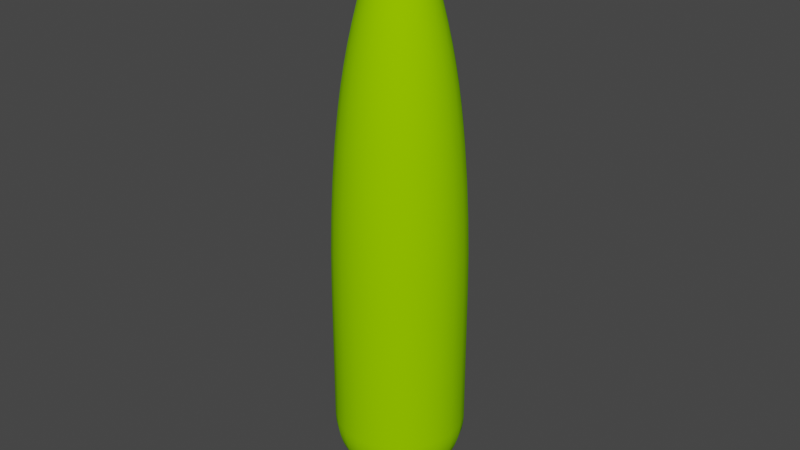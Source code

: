 # Source: LPK14m_kk.blend  (saved by Blender 4.0.36; exported with 4.5.12 LTS)
import bpy
from mathutils import Matrix  # noqa: F401  (used for matrix-valued properties, if any)

bpy.ops.wm.read_factory_settings(use_empty=True)
scene = bpy.context.scene
scene.name = 'Scene'

# ---- collections
col_collection = bpy.data.collections.new('Collection'); scene.collection.children.link(col_collection)

# ---- materials (node trees are filled in below, after node groups)
mat_canopy = bpy.data.materials.new('Canopy')
mat_canopy.use_transparent_shadow = False
mat_canopy.diffuse_color = (0.2941, 0.6863, 0.0, 1.0)
mat_canopy.roughness = 1.0
mat_trunk = bpy.data.materials.new('Trunk')
mat_trunk.use_transparent_shadow = False
mat_trunk.diffuse_color = (0.3922, 0.1961, 0.0, 1.0)
mat_trunk.roughness = 1.0

# ---- material node trees
mat_canopy.use_nodes = True; mat_canopy.node_tree.nodes.clear()
_N = mat_canopy.node_tree.nodes; _L = mat_canopy.node_tree.links
n0 = _N.new('ShaderNodeBsdfPrincipled'); n0.name = 'Principled BSDF'; n0.location = (0, 300)
n0.inputs[0].default_value = (0.2941, 0.6863, 0.0, 1.0)
n0.inputs[2].default_value = 1.0
n0.inputs[3].default_value = 1.45
n0.inputs[13].default_value = 0.0
n1 = _N.new('ShaderNodeOutputMaterial'); n1.name = 'Material Output'; n1.location = (280, 300)
_L.new(n0.outputs[0], n1.inputs[0])
n1.is_active_output = True
mat_trunk.use_nodes = True; mat_trunk.node_tree.nodes.clear()
_N = mat_trunk.node_tree.nodes; _L = mat_trunk.node_tree.links
n0 = _N.new('ShaderNodeBsdfPrincipled'); n0.name = 'Principled BSDF'; n0.location = (0, 300)
n0.inputs[0].default_value = (0.3922, 0.1961, 0.0, 1.0)
n0.inputs[2].default_value = 1.0
n0.inputs[3].default_value = 1.45
n0.inputs[13].default_value = 0.0
n1 = _N.new('ShaderNodeOutputMaterial'); n1.name = 'Material Output'; n1.location = (280, 300)
_L.new(n0.outputs[0], n1.inputs[0])
n1.is_active_output = True

# ---- world
world_world = bpy.data.worlds.new('World'); scene.world = world_world
world_world.use_nodes = True; world_world.node_tree.nodes.clear()
_N = world_world.node_tree.nodes; _L = world_world.node_tree.links
n0 = _N.new('ShaderNodeOutputWorld'); n0.name = 'World Output'; n0.location = (300, 300)
n1 = _N.new('ShaderNodeBackground'); n1.name = 'Background'; n1.location = (10, 300)
n1.inputs[0].default_value = (0.05088, 0.05088, 0.05088, 1.0)
_L.new(n1.outputs[0], n0.inputs[0])
n0.is_active_output = True
world_world.color = (0.05088, 0.05088, 0.05088)
world_world.use_sun_shadow = False
world_world.sun_shadow_jitter_overblur = 0.0

# ---- meshes
me_lpk14m_kk = bpy.data.meshes.new('LPK14m_kk')
me_lpk14m_kk.from_pydata([(0.1449, -0.03882, 0.5), (0.15, -1.132e-08, 0.5), (0.1299, -0.075, 0.5), (0.1061, -0.1061, 0.5), (0.075, -0.1299, 0.5), (0.03882, -0.1449, 0.5), (-1.132e-08, -0.15, 0.5), (-0.03882, -0.1449, 0.5), (-0.075, -0.1299, 0.5), (-0.1061, -0.1061, 0.5), (-0.1299, -0.075, 0.5), (-0.1449, -0.03882, 0.5), (-0.15, 1.132e-08, 0.5), (-0.1449, 0.03882, 0.5), (-0.1299, 0.075, 0.5), (-0.1061, 0.1061, 0.5), (-0.075, 0.1299, 0.5), (-0.03882, 0.1449, 0.5), (1.132e-08, 0.15, 0.5), (0.03882, 0.1449, 0.5), (0.075, 0.1299, 0.5), (0.1061, 0.1061, 0.5), (0.1299, 0.075, 0.5), (0.1449, 0.03882, 0.5), (-0.08687, 0.3242, 0.5485), (-0.1678, 0.2907, 0.5485), (-0.1332, 0.4971, 0.6186), (-0.2573, 0.4457, 0.6186), (-0.1772, 0.6613, 0.7092), (-0.3423, 0.5929, 0.7092), (-0.2183, 0.8147, 0.8193), (-0.4217, 0.7304, 0.8193), (-0.2559, 0.9551, 0.9474), (-0.4944, 0.8563, 0.9474), (-0.2896, 1.081, 1.092), (-0.5595, 0.9691, 1.092), (-0.3189, 1.19, 1.25), (-0.6161, 1.067, 1.25), (-0.3434, 1.282, 1.421), (-0.6634, 1.149, 1.421), (-0.3628, 1.354, 1.602), (-0.7009, 1.214, 1.602), (-0.3769, 1.407, 1.791), (-0.7281, 1.261, 1.791), (0.2373, -0.2373, 0.5485), (0.2907, -0.1678, 0.5485), (0.3639, -0.3639, 0.6186), (0.4457, -0.2573, 0.6186), (0.4841, -0.4841, 0.7092), (0.5929, -0.3423, 0.7092), (0.5964, -0.5964, 0.8193), (0.7304, -0.4217, 0.8193), (0.6992, -0.6992, 0.9474), (0.8563, -0.4944, 0.9474), (0.4944, -0.8563, 0.9474), (0.4217, -0.7304, 0.8193), (0.5595, -0.9691, 1.092), (0.7912, -0.7912, 1.092), (0.6161, -1.067, 1.25), (0.8713, -0.8713, 1.25), (0.6634, -1.149, 1.421), (0.9382, -0.9382, 1.421), (0.7009, -1.214, 1.602), (0.9913, -0.9913, 1.602), (0.1678, -0.2907, 0.5485), (0.7281, -1.261, 1.791), (1.03, -1.03, 1.791), (-2.534e-08, -0.3356, 0.5485), (0.08687, -0.3242, 0.5485), (0.3769, -1.407, 1.791), (0.3628, -1.354, 1.602), (0.2573, -0.4457, 0.6186), (0.3423, -0.5929, 0.7092), (0.1772, -0.6613, 0.7092), (0.1332, -0.4971, 0.6186), (0.7445, -1.29, 1.985), (1.053, -1.053, 1.985), (0.75, -1.299, 2.181), (1.061, -1.061, 2.181), (0.75, -1.299, 5.615), (1.061, -1.061, 5.615), (0.7453, -1.291, 6.44), (1.054, -1.054, 6.44), (0.3882, -1.449, 2.181), (0.3854, -1.438, 1.985), (0.7311, -1.266, 7.265), (1.034, -1.034, 7.265), (0.7075, -1.226, 8.089), (1.001, -1.001, 8.089), (0.6746, -1.168, 8.912), (0.954, -0.954, 8.912), (0.6534, -1.132, 9.322), (0.924, -0.924, 9.322), (0.6282, -1.088, 9.755), (0.8885, -0.8885, 9.755), (-1.132e-07, -1.5, 2.181), (-1.124e-07, -1.489, 1.985), (0.3492, -1.303, 8.912), (0.3663, -1.367, 8.089), (-1.099e-07, -1.456, 1.791), (-1.058e-07, -1.402, 1.602), (-0.3769, -1.407, 1.791), (-0.3628, -1.354, 1.602), (0.2559, -0.9551, 0.9474), (0.2183, -0.8147, 0.8193), (0.3382, -1.262, 9.322), (-1.132e-07, -1.5, 5.615), (0.3882, -1.449, 5.615), (-1.126e-07, -1.491, 6.44), (0.3858, -1.44, 6.44), (-1.104e-07, -1.462, 7.265), (0.3785, -1.412, 7.265), (-1.002e-07, -1.327, 1.421), (0.3434, -1.282, 1.421), (-9.301e-08, -1.232, 1.25), (0.3189, -1.19, 1.25), (-0.3434, -1.282, 1.421), (-0.3189, -1.19, 1.25), (-0.6634, -1.149, 1.421), (-0.6161, -1.067, 1.25), (-0.5595, -0.9691, 1.092), (-0.2896, -1.081, 1.092), (-0.7009, -1.214, 1.602), (-0.1678, -0.2907, 0.5485), (-0.08687, -0.3242, 0.5485), (-0.2573, -0.4457, 0.6186), (-0.1332, -0.4971, 0.6186), (-0.3423, -0.5929, 0.7092), (-0.1772, -0.6613, 0.7092), (-0.4217, -0.7304, 0.8193), (-0.2183, -0.8147, 0.8193), (-0.4944, -0.8563, 0.9474), (-0.2559, -0.9551, 0.9474), (0.2896, -1.081, 1.092), (-8.448e-08, -1.119, 1.092), (-7.465e-08, -0.9888, 0.9474), (-0.7281, -1.261, 1.791), (-0.7445, -1.29, 1.985), (-0.3854, -1.438, 1.985), (-0.75, -1.299, 2.181), (-0.3882, -1.449, 2.181), (-0.75, -1.299, 5.615), (-0.3882, -1.449, 5.615), (-0.7453, -1.291, 6.44), (-0.3858, -1.44, 6.44), (-0.7311, -1.266, 7.265), (-0.3785, -1.412, 7.265), (-1.034, -1.034, 7.265), (-1.054, -1.054, 6.44), (-1.001, -1.001, 8.089), (-0.7075, -1.226, 8.089), (-0.954, -0.954, 8.912), (-0.6746, -1.168, 8.912), (-0.924, -0.924, 9.322), (-0.6534, -1.132, 9.322), (-0.6282, -1.088, 9.755), (-0.8885, -0.8885, 9.755), (-0.3252, -1.214, 9.755), (-0.3382, -1.262, 9.322), (-9.483e-08, -1.256, 9.755), (-9.868e-08, -1.307, 9.322), (-0.5977, -1.035, 10.19), (-0.3094, -1.155, 10.19), (-9.022e-08, -1.195, 10.19), (0.3252, -1.214, 9.755), (-0.5617, -0.9729, 10.62), (-0.2908, -1.085, 10.62), (-0.7944, -0.7944, 10.62), (-0.8452, -0.8452, 10.19), (-0.5204, -0.9013, 11.05), (-0.2694, -1.005, 11.05), (-0.4737, -0.8205, 11.47), (-0.2452, -0.9151, 11.47), (-0.6699, -0.6699, 11.47), (-0.7359, -0.7359, 11.05), (-7.153e-08, -0.9474, 11.47), (-7.859e-08, -1.041, 11.05), (-0.5963, -0.5963, 11.89), (-0.4217, -0.7304, 11.89), (-0.5153, -0.5153, 12.31), (-0.3644, -0.6311, 12.31), (-0.4268, -0.4268, 12.73), (-0.3018, -0.5228, 12.73), (-0.3492, -1.303, 8.912), (-1.018e-07, -1.349, 8.912), (-0.3663, -1.367, 8.089), (-1.068e-07, -1.415, 8.089), (-8.478e-08, -1.123, 10.62), (0.3094, -1.155, 10.19), (-0.331, -0.331, 13.15), (-0.2341, -0.4054, 13.15), (-0.2279, -0.2279, 13.55), (-0.1611, -0.2791, 13.55), (-0.0831, -0.1439, 13.96), (-0.1175, -0.1175, 13.96), (-0.002896, -0.002896, 14.0), (-0.002048, -0.003546, 14.0), (-0.00106, 0.003955, 14.0), (3.091e-10, 0.004095, 14.0), (-0.002048, 0.003546, 14.0), (-0.002896, 0.002896, 14.0), (-0.003546, 0.002047, 14.0), (-0.003955, 0.00106, 14.0), (-0.004095, 3.092e-10, 14.0), (-0.003955, -0.00106, 14.0), (-0.003546, -0.002048, 14.0), (-0.00106, -0.003955, 14.0), (-3.093e-10, -0.004095, 14.0), (0.00106, -0.003955, 14.0), (0.002047, -0.003546, 14.0), (0.002896, -0.002896, 14.0), (0.003546, -0.002048, 14.0), (0.003955, -0.00106, 14.0), (0.004095, -3.092e-10, 14.0), (0.003955, 0.00106, 14.0), (0.003546, 0.002047, 14.0), (0.002896, 0.002896, 14.0), (0.002047, 0.003546, 14.0), (0.00106, 0.003955, 14.0), (-0.04302, -0.1605, 13.96), (-0.04302, 0.1605, 13.96), (1.255e-08, 0.1662, 13.96), (0.1175, -0.1175, 13.96), (0.1439, -0.0831, 13.96), (0.1605, -0.04302, 13.96), (0.1662, -1.255e-08, 13.96), (-1.255e-08, -0.1662, 13.96), (0.04302, -0.1605, 13.96), (0.0831, -0.1439, 13.96), (-0.1175, 0.1175, 13.96), (-0.0831, 0.1439, 13.96), (0.04302, 0.1605, 13.96), (0.1439, 0.0831, 13.96), (0.1605, 0.04302, 13.96), (-0.1662, 1.255e-08, 13.96), (-0.1605, 0.04302, 13.96), (-0.1439, 0.0831, 13.96), (0.0831, 0.1439, 13.96), (-0.1439, -0.0831, 13.96), (0.1175, 0.1175, 13.96), (-0.1605, -0.04302, 13.96), (2.433e-08, 0.3223, 13.55), (-0.08341, 0.3113, 13.55), (0.1611, -0.2791, 13.55), (0.2279, -0.2279, 13.55), (0.2341, -0.4054, 13.15), (0.331, -0.331, 13.15), (0.3018, -0.5228, 12.73), (0.4268, -0.4268, 12.73), (0.3644, -0.6311, 12.31), (0.5153, -0.5153, 12.31), (0.4217, -0.7304, 11.89), (0.5963, -0.5963, 11.89), (0.4737, -0.8205, 11.47), (0.6699, -0.6699, 11.47), (0.5204, -0.9013, 11.05), (0.7359, -0.7359, 11.05), (0.5617, -0.9729, 10.62), (0.7944, -0.7944, 10.62), (0.08341, -0.3113, 13.55), (0.1212, -0.4522, 13.15), (0.1562, -0.5831, 12.73), (0.5977, -1.035, 10.19), (0.8452, -0.8452, 10.19), (-2.433e-08, -0.3223, 13.55), (-0.08341, -0.3113, 13.55), (-0.1212, -0.4522, 13.15), (0.2908, -1.085, 10.62), (0.2452, -0.9151, 11.47), (0.2694, -1.005, 11.05), (-6.367e-08, -0.8434, 0.8193), (-0.7304, -0.4217, 11.89), (-0.8205, -0.4737, 11.47), (-5.169e-08, -0.6847, 0.7092), (-3.886e-08, -0.5147, 0.6186), (-6.367e-08, -0.8434, 11.89), (-0.2183, -0.8146, 11.89), (0.2183, -0.8146, 11.89), (-5.502e-08, -0.7288, 12.31), (0.1886, -0.7039, 12.31), (-4.557e-08, -0.6036, 12.73), (-0.1562, -0.5831, 12.73), (-3.534e-08, -0.4681, 13.15), (-0.9382, -0.9382, 1.421), (-0.8713, -0.8713, 1.25), (-0.1886, -0.7039, 12.31), (-0.6311, -0.3644, 12.31), (1.291, -0.7453, 6.44), (1.299, -0.75, 5.615), (1.214, -0.7009, 1.602), (1.149, -0.6634, 1.421), (1.168, -0.6746, 8.912), (1.226, -0.7075, 8.089), (0.9729, -0.5617, 10.62), (1.035, -0.5977, 10.19), (1.132, -0.6534, 9.322), (0.9691, -0.5595, 1.092), (0.8205, -0.4737, 11.47), (0.9013, -0.5204, 11.05), (1.085, -0.2908, 10.62), (1.155, -0.3094, 10.19), (1.123, -8.478e-08, 10.62), (1.195, -9.022e-08, 10.19), (1.214, -0.3252, 9.755), (1.256, -9.483e-08, 9.755), (1.262, -0.3382, 9.322), (1.307, -9.868e-08, 9.322), (1.303, -0.3492, 8.912), (1.349, -1.018e-07, 8.912), (1.367, -0.3663, 8.089), (1.415, -1.068e-07, 8.089), (1.412, -0.3785, 7.265), (1.462, -1.104e-07, 7.265), (1.266, -0.7311, 7.265), (0.2791, -0.1611, 13.55), (0.4054, -0.2341, 13.15), (0.5228, -0.3018, 12.73), (0.3242, -0.08687, 0.5485), (0.6613, -0.1772, 0.7092), (0.4971, -0.1332, 0.6186), (1.088, -0.6282, 9.755), (0.6311, -0.3644, 12.31), (0.7304, -0.4217, 11.89), (1.44, -0.3858, 6.44), (1.067, -0.6161, 1.25), (1.491, -1.126e-07, 6.44), (1.449, -0.3882, 5.615), (1.5, -1.132e-07, 5.615), (0.8147, -0.2183, 0.8193), (0.5831, -0.1562, 12.73), (0.7039, -0.1886, 12.31), (0.6036, -4.557e-08, 12.73), (0.7288, -5.502e-08, 12.31), (0.8146, -0.2183, 11.89), (0.8434, -6.367e-08, 11.89), (0.9151, -0.2452, 11.47), (0.9474, -7.153e-08, 11.47), (0.4522, -0.1212, 13.15), (0.4681, -3.534e-08, 13.15), (0.3113, -0.08341, 13.55), (0.3223, -2.433e-08, 13.55), (1.005, -0.2694, 11.05), (1.041, -7.859e-08, 11.05), (1.299, -0.75, 2.181), (1.449, -0.3882, 2.181), (1.29, -0.7445, 1.985), (1.438, -0.3854, 1.985), (1.261, -0.7281, 1.791), (1.407, -0.3769, 1.791), (1.5, -1.132e-07, 2.181), (1.489, -1.124e-07, 1.985), (1.449, 0.3882, 2.181), (1.438, 0.3854, 1.985), (1.456, -1.099e-07, 1.791), (1.407, 0.3769, 1.791), (1.402, -1.058e-07, 1.602), (1.354, 0.3628, 1.602), (1.354, -0.3628, 1.602), (1.449, 0.3882, 5.615), (1.282, -0.3434, 1.421), (1.19, -0.3189, 1.25), (0.5147, -3.886e-08, 0.6186), (0.3356, -2.534e-08, 0.5485), (0.4971, 0.1332, 0.6186), (0.3242, 0.08687, 0.5485), (0.6847, -5.169e-08, 0.7092), (0.6613, 0.1772, 0.7092), (0.8434, -6.367e-08, 0.8193), (0.8147, 0.2183, 0.8193), (0.9888, -7.465e-08, 0.9474), (0.9551, 0.2559, 0.9474), (1.119, -8.448e-08, 1.092), (1.081, 0.2896, 1.092), (1.232, -9.301e-08, 1.25), (1.19, 0.3189, 1.25), (0.9551, -0.2559, 0.9474), (1.44, 0.3858, 6.44), (1.412, 0.3785, 7.265), (1.327, -1.002e-07, 1.421), (1.282, 0.3434, 1.421), (1.081, -0.2896, 1.092), (-0.1611, 0.2791, 13.55), (-0.2279, 0.2279, 13.55), (-0.2341, 0.4054, 13.15), (-0.331, 0.331, 13.15), (-0.3018, 0.5228, 12.73), (-0.4268, 0.4268, 12.73), (-0.3644, 0.6311, 12.31), (-0.5153, 0.5153, 12.31), (-0.4217, 0.7304, 11.89), (-0.5963, 0.5963, 11.89), (-0.2373, 0.2373, 0.5485), (-0.2907, 0.1678, 0.5485), (-0.3639, 0.3639, 0.6186), (-0.4457, 0.2573, 0.6186), (-0.4841, 0.4841, 0.7092), (-0.5929, 0.3423, 0.7092), (-0.5964, 0.5964, 0.8193), (-0.7304, 0.4217, 0.8193), (-0.6992, 0.6992, 0.9474), (-0.8563, 0.4944, 0.9474), (-0.7912, 0.7912, 1.092), (-0.9691, 0.5595, 1.092), (-0.8713, 0.8713, 1.25), (-1.067, 0.6161, 1.25), (-0.9382, 0.9382, 1.421), (-1.149, 0.6634, 1.421), (1.214, 0.3252, 9.755), (1.262, 0.3382, 9.322), (1.005, 0.2694, 11.05), (1.085, 0.2908, 10.62), (0.8146, 0.2183, 11.89), (0.9151, 0.2452, 11.47), (1.149, 0.6634, 1.421), (1.067, 0.6161, 1.25), (0.3113, 0.08341, 13.55), (0.2791, 0.1611, 13.55), (0.1678, 0.2907, 0.5485), (0.08687, 0.3242, 0.5485), (0.2907, 0.1678, 0.5485), (1.155, 0.3094, 10.19), (0.9382, 0.9382, 1.421), (0.8713, 0.8713, 1.25), (8.448e-08, 1.119, 1.092), (7.465e-08, 0.9888, 0.9474), (0.2896, 1.081, 1.092), (0.2559, 0.9551, 0.9474), (0.08341, 0.3113, 13.55), (0.1212, 0.4522, 13.15), (3.534e-08, 0.4681, 13.15), (1.058e-07, 1.402, 1.602), (1.002e-07, 1.327, 1.421), (1.099e-07, 1.456, 1.791), (1.124e-07, 1.489, 1.985), (-0.3854, 1.438, 1.985), (0.3854, 1.438, 1.985), (0.3769, 1.407, 1.791), (0.7445, 1.29, 1.985), (0.7281, 1.261, 1.791), (1.132e-07, 1.5, 2.181), (-0.3882, 1.449, 2.181), (2.534e-08, 0.3356, 0.5485), (3.886e-08, 0.5147, 0.6186), (-0.3242, 0.08687, 0.5485), (0.2373, 0.2373, 0.5485), (0.4457, 0.2573, 0.6186), (0.3639, 0.3639, 0.6186), (0.5929, 0.3423, 0.7092), (0.4841, 0.4841, 0.7092), (0.7304, 0.4217, 0.8193), (0.5964, 0.5964, 0.8193), (0.8563, 0.4944, 0.9474), (0.6992, 0.6992, 0.9474), (0.9691, 0.5595, 1.092), (0.7912, 0.7912, 1.092), (-0.1212, 0.4522, 13.15), (6.368e-08, 0.8434, 0.8193), (5.169e-08, 0.6847, 0.7092), (9.301e-08, 1.232, 1.25), (0.1562, 0.5831, 12.73), (4.557e-08, 0.6036, 12.73), (0.1886, 0.7039, 12.31), (5.502e-08, 0.7288, 12.31), (0.2183, 0.8146, 11.89), (6.368e-08, 0.8434, 11.89), (0.2452, 0.9151, 11.47), (7.153e-08, 0.9474, 11.47), (-0.2183, 0.8146, 11.89), (-0.2452, 0.9151, 11.47), (-0.1886, 0.7039, 12.31), (1.132e-07, 1.5, 5.615), (-0.3882, 1.449, 5.615), (1.126e-07, 1.491, 6.44), (-0.3858, 1.44, 6.44), (1.104e-07, 1.462, 7.265), (-0.3785, 1.412, 7.265), (1.068e-07, 1.415, 8.089), (-0.3663, 1.367, 8.089), (-0.1562, 0.5831, 12.73), (1.018e-07, 1.349, 8.912), (-0.3492, 1.303, 8.912), (0.3492, 1.303, 8.912), (0.3663, 1.367, 8.089), (9.868e-08, 1.307, 9.322), (-0.3382, 1.262, 9.322), (9.483e-08, 1.256, 9.755), (-0.3252, 1.214, 9.755), (0.4522, 0.1212, 13.15), (0.4054, 0.2341, 13.15), (0.5831, 0.1562, 12.73), (0.5228, 0.3018, 12.73), (9.022e-08, 1.195, 10.19), (-0.3094, 1.155, 10.19), (0.3094, 1.155, 10.19), (0.3252, 1.214, 9.755), (8.478e-08, 1.123, 10.62), (-0.2908, 1.085, 10.62), (7.859e-08, 1.041, 11.05), (-0.2694, 1.005, 11.05), (0.4217, 0.7304, 0.8193), (0.3423, 0.5929, 0.7092), (0.2573, 0.4457, 0.6186), (-0.6613, 0.1772, 0.7092), (-0.4971, 0.1332, 0.6186), (-0.6847, 5.169e-08, 0.7092), (-0.5147, 3.886e-08, 0.6186), (-0.6613, -0.1772, 0.7092), (-0.4971, -0.1332, 0.6186), (-0.3356, 2.534e-08, 0.5485), (-0.3242, -0.08687, 0.5485), (-1.19, 0.3189, 1.25), (-1.081, 0.2896, 1.092), (-0.9551, 0.2559, 0.9474), (-0.8147, 0.2183, 0.8193), (-1.232, 9.301e-08, 1.25), (-1.119, 8.448e-08, 1.092), (-0.9888, 7.465e-08, 0.9474), (-1.081, -0.2896, 1.092), (-0.9551, -0.2559, 0.9474), (-0.8434, 6.367e-08, 0.8193), (-0.8147, -0.2183, 0.8193), (-1.327, 1.002e-07, 1.421), (-1.282, 0.3434, 1.421), (-1.282, -0.3434, 1.421), (-1.19, -0.3189, 1.25), (-1.402, 1.058e-07, 1.602), (-1.354, -0.3628, 1.602), (-1.456, 1.099e-07, 1.791), (-1.407, -0.3769, 1.791), (-1.489, 1.124e-07, 1.985), (-1.438, -0.3854, 1.985), (-1.5, 1.132e-07, 2.181), (-1.449, -0.3882, 2.181), (-1.5, 1.132e-07, 5.615), (-1.449, -0.3882, 5.615), (-1.491, 1.126e-07, 6.44), (-1.44, -0.3858, 6.44), (-1.462, 1.104e-07, 7.265), (-1.412, -0.3785, 7.265), (-1.415, 1.068e-07, 8.089), (-1.367, -0.3663, 8.089), (-1.349, 1.018e-07, 8.912), (-1.303, -0.3492, 8.912), (-1.307, 9.868e-08, 9.322), (-1.262, -0.3382, 9.322), (-1.262, 0.3382, 9.322), (-1.303, 0.3492, 8.912), (-1.132, 0.6534, 9.322), (-1.168, 0.6746, 8.912), (-1.226, 0.7075, 8.089), (-1.367, 0.3663, 8.089), (-1.266, 0.7311, 7.265), (-1.412, 0.3785, 7.265), (-1.291, 0.7453, 6.44), (-1.44, 0.3858, 6.44), (-1.256, 9.483e-08, 9.755), (-1.214, -0.3252, 9.755), (-1.195, 9.022e-08, 10.19), (-1.155, -0.3094, 10.19), (-1.123, 8.478e-08, 10.62), (-1.085, -0.2908, 10.62), (-1.041, 7.859e-08, 11.05), (-1.005, -0.2694, 11.05), (-0.9474, 7.153e-08, 11.47), (-0.9151, -0.2452, 11.47), (-0.8434, 6.367e-08, 11.89), (-0.8146, -0.2183, 11.89), (-0.7288, 5.502e-08, 12.31), (-0.7039, -0.1886, 12.31), (-1.155, 0.3094, 10.19), (-1.214, 0.3252, 9.755), (-1.035, 0.5977, 10.19), (-1.088, 0.6282, 9.755), (-0.9729, 0.5617, 10.62), (-1.085, 0.2908, 10.62), (-0.9013, 0.5204, 11.05), (-1.005, 0.2694, 11.05), (-0.8205, 0.4737, 11.47), (-0.9151, 0.2452, 11.47), (-0.7304, 0.4217, 11.89), (-0.8146, 0.2183, 11.89), (-0.7039, 0.1886, 12.31), (-0.5831, 0.1562, 12.73), (-0.6036, 4.557e-08, 12.73), (-0.4522, 0.1212, 13.15), (-0.4681, 3.534e-08, 13.15), (-1.449, 0.3882, 5.615), (-1.449, 0.3882, 2.181), (-1.299, 0.75, 5.615), (-1.299, 0.75, 2.181), (-1.438, 0.3854, 1.985), (-1.407, 0.3769, 1.791), (-1.29, 0.7445, 1.985), (-1.261, 0.7281, 1.791), (-1.214, 0.7009, 1.602), (-1.354, 0.3628, 1.602), (-0.6311, 0.3644, 12.31), (-0.4054, 0.2341, 13.15), (-0.5228, 0.3018, 12.73), (0.2341, 0.4054, 13.15), (0.3018, 0.5228, 12.73), (0.3882, 1.449, 2.181), (0.3434, 1.282, 1.421), (0.3189, 1.19, 1.25), (-0.2791, 0.1611, 13.55), (-0.3113, 0.08341, 13.55), (0.3785, 1.412, 7.265), (0.3858, 1.44, 6.44), (0.7311, 1.266, 7.265), (0.7453, 1.291, 6.44), (0.75, 1.299, 5.615), (0.3882, 1.449, 5.615), (0.75, 1.299, 2.181), (0.3382, 1.262, 9.322), (1.088, 0.6282, 9.755), (1.132, 0.6534, 9.322), (1.303, 0.3492, 8.912), (1.168, 0.6746, 8.912), (0.924, 0.924, 9.322), (0.954, 0.954, 8.912), (1.226, 0.7075, 8.089), (1.001, 1.001, 8.089), (1.035, 0.5977, 10.19), (0.2694, 1.005, 11.05), (0.3628, 1.354, 1.602), (0.1611, 0.2791, 13.55), (0.2908, 1.085, 10.62), (0.2279, 0.2279, 13.55), (0.9013, 0.5204, 11.05), (0.9729, 0.5617, 10.62), (0.7359, 0.7359, 11.05), (0.7944, 0.7944, 10.62), (0.8205, 0.4737, 11.47), (0.6699, 0.6699, 11.47), (0.7304, 0.4217, 11.89), (0.5963, 0.5963, 11.89), (0.6311, 0.3644, 12.31), (0.5153, 0.5153, 12.31), (0.4268, 0.4268, 12.73), (1.291, 0.7453, 6.44), (1.299, 0.75, 5.615), (1.054, 1.054, 6.44), (1.061, 1.061, 5.615), (1.299, 0.75, 2.181), (1.061, 1.061, 2.181), (1.29, 0.7445, 1.985), (1.053, 1.053, 1.985), (1.261, 0.7281, 1.791), (1.03, 1.03, 1.791), (1.214, 0.7009, 1.602), (0.9913, 0.9913, 1.602), (0.331, 0.331, 13.15), (0.1772, 0.6613, 0.7092), (0.1332, 0.4971, 0.6186), (-1.149, -0.6634, 1.421), (-1.067, -0.6161, 1.25), (-0.5964, -0.5964, 0.8193), (-0.4841, -0.4841, 0.7092), (-0.9691, -0.5595, 1.092), (-0.7912, -0.7912, 1.092), (-0.2791, -0.1611, 13.55), (-0.3639, -0.3639, 0.6186), (-0.8563, -0.4944, 0.9474), (-0.6992, -0.6992, 0.9474), (-0.4054, -0.2341, 13.15), (-0.2373, -0.2373, 0.5485), (-0.7304, -0.4217, 0.8193), (-0.5929, -0.3423, 0.7092), (-1.214, -0.7009, 1.602), (-0.9913, -0.9913, 1.602), (-1.261, -0.7281, 1.791), (-1.03, -1.03, 1.791), (-1.29, -0.7445, 1.985), (-1.053, -1.053, 1.985), (-1.299, -0.75, 2.181), (-1.061, -1.061, 2.181), (-1.299, -0.75, 5.615), (-1.061, -1.061, 5.615), (-0.5228, -0.3018, 12.73), (-0.7445, 1.29, 1.985), (-0.75, 1.299, 2.181), (-0.75, 1.299, 5.615), (-0.7453, 1.291, 6.44), (-0.7075, 1.226, 8.089), (-0.7311, 1.266, 7.265), (-0.3223, 2.433e-08, 13.55), (-0.6746, 1.168, 8.912), (-0.6534, 1.132, 9.322), (-0.6282, 1.088, 9.755), (-0.5977, 1.035, 10.19), (-0.5617, 0.9729, 10.62), (-0.5204, 0.9013, 11.05), (-0.4737, 0.8205, 11.47), (-0.9913, 0.9913, 1.602), (-1.291, -0.7453, 6.44), (-0.9013, -0.5204, 11.05), (-0.9729, -0.5617, 10.62), (-1.132, -0.6534, 9.322), (-1.168, -0.6746, 8.912), (-1.226, -0.7075, 8.089), (-1.266, -0.7311, 7.265), (-1.035, -0.5977, 10.19), (-1.088, -0.6282, 9.755), (0.5617, 0.9729, 10.62), (0.5977, 1.035, 10.19), (0.6534, 1.132, 9.322), (0.6746, 1.168, 8.912), (0.6282, 1.088, 9.755), (1.367, 0.3663, 8.089), (0.8452, 0.8452, 10.19), (0.8885, 0.8885, 9.755), (0.7039, 0.1886, 12.31), (1.266, 0.7311, 7.265), (0.5204, 0.9013, 11.05), (0.6634, 1.149, 1.421), (0.6161, 1.067, 1.25), (0.4217, 0.7304, 11.89), (0.4737, 0.8205, 11.47), (0.7075, 1.226, 8.089), (1.034, 1.034, 7.265), (0.5595, 0.9691, 1.092), (0.4944, 0.8563, 0.9474), (0.7009, 1.214, 1.602), (0.2183, 0.8147, 0.8193), (0.3644, 0.6311, 12.31), (-0.3113, -0.08341, 13.55), (-0.4522, -0.1212, 13.15), (-0.5831, -0.1562, 12.73), (-0.2907, -0.1678, 0.5485), (-0.4457, -0.2573, 0.6186), (-0.6699, 0.6699, 11.47), (-0.7359, 0.7359, 11.05), (-1.001, 1.001, 8.089), (-1.034, 1.034, 7.265), (-0.954, 0.954, 8.912), (-0.7944, 0.7944, 10.62), (-1.061, 1.061, 5.615), (-1.061, 1.061, 2.181), (-0.8452, 0.8452, 10.19), (-1.053, 1.053, 1.985), (-1.03, 1.03, 1.791), (-0.924, 0.924, 9.322), (-1.054, 1.054, 6.44), (-0.8885, 0.8885, 9.755), (-1.132e-08, -0.15, 13.9), (-0.03882, -0.1449, 13.9), (0.03882, -0.1449, 13.9), (0.075, -0.1299, 13.9), (0.1061, -0.1061, 13.9), (0.1299, -0.075, 13.9), (0.1449, -0.03882, 13.9), (0.15, -1.132e-08, 13.9), (0.1449, 0.03882, 13.9), (0.1299, 0.075, 13.9), (0.1061, 0.1061, 13.9), (0.075, 0.1299, 13.9), (0.03882, 0.1449, 13.9), (1.132e-08, 0.15, 13.9), (-0.03882, 0.1449, 13.9), (-0.075, 0.1299, 13.9), (-0.1061, 0.1061, 13.9), (-0.1299, 0.075, 13.9), (-0.1449, 0.03882, 13.9), (-0.15, 1.132e-08, 13.9), (-0.1449, -0.03882, 13.9), (-0.1299, -0.075, 13.9), (-0.1061, -0.1061, 13.9), (-0.075, -0.1299, 13.9), (1.132e-08, 0.15, 0.0), (-0.03882, 0.1449, 0.0), (0.03882, 0.1449, 0.0), (0.075, 0.1299, 0.0), (0.1061, 0.1061, 0.0), (0.1299, 0.075, 0.0), (0.1449, 0.03882, 0.0), (0.15, -1.132e-08, 0.0), (0.1449, -0.03882, 0.0), (0.1299, -0.075, 0.0), (0.1061, -0.1061, 0.0), (0.075, -0.1299, 0.0), (0.03882, -0.1449, 0.0), (-1.132e-08, -0.15, 0.0), (-0.03882, -0.1449, 0.0), (-0.075, -0.1299, 0.0), (-0.1061, -0.1061, 0.0), (-0.1299, -0.075, 0.0), (-0.1449, -0.03882, 0.0), (-0.15, 1.132e-08, 0.0), (-0.1449, 0.03882, 0.0), (-0.1299, 0.075, 0.0), (-0.1061, 0.1061, 0.0), (-0.075, 0.1299, 0.0)], [], [(23, 21, 22), (19, 20, 21), (0, 23, 1), (0, 21, 23), (17, 18, 19), (3, 0, 2), (15, 16, 17), (4, 0, 3), (13, 14, 15), (13, 17, 19), (13, 19, 21), (13, 15, 17), (5, 21, 0), (5, 0, 4), (11, 12, 13), (7, 5, 6), (9, 7, 8), (9, 10, 11), (9, 13, 21), (9, 21, 5), (9, 11, 13), (9, 5, 7), (16, 25, 24), (16, 24, 17), (27, 26, 24), (25, 27, 24), (27, 29, 28), (27, 28, 26), (29, 31, 30), (29, 30, 28), (31, 33, 32), (31, 32, 30), (34, 32, 33), (34, 33, 35), (36, 34, 35), (36, 35, 37), (38, 36, 37), (38, 37, 39), (38, 39, 41), (40, 38, 41), (41, 42, 40), (43, 42, 41), (44, 3, 2), (44, 2, 45), (46, 44, 45), (46, 45, 47), (48, 46, 47), (48, 47, 49), (50, 48, 49), (50, 49, 51), (52, 50, 51), (52, 51, 53), (55, 50, 52), (54, 55, 52), (56, 54, 52), (56, 52, 57), (59, 58, 56), (57, 59, 56), (59, 60, 58), (61, 60, 59), (61, 62, 60), (63, 62, 61), (64, 4, 3), (64, 3, 44), (63, 65, 62), (66, 65, 63), (68, 6, 5), (67, 6, 68), (65, 69, 70), (65, 70, 62), (64, 44, 46), (71, 64, 46), (71, 46, 48), (72, 71, 48), (74, 71, 72), (73, 74, 72), (55, 72, 48), (55, 48, 50), (68, 64, 71), (74, 68, 71), (76, 75, 65), (76, 65, 66), (76, 77, 75), (78, 77, 76), (80, 79, 77), (80, 77, 78), (82, 81, 79), (82, 79, 80), (77, 83, 84), (77, 84, 75), (85, 81, 82), (86, 85, 82), (87, 85, 86), (88, 87, 86), (90, 89, 87), (90, 87, 88), (92, 91, 89), (92, 89, 90), (93, 91, 92), (94, 93, 92), (65, 84, 69), (75, 84, 65), (83, 95, 96), (83, 96, 84), (89, 97, 98), (89, 98, 87), (70, 69, 99), (70, 99, 100), (99, 101, 102), (100, 99, 102), (104, 55, 54), (103, 104, 54), (105, 97, 89), (91, 105, 89), (107, 106, 95), (107, 95, 83), (108, 106, 107), (109, 108, 107), (110, 108, 109), (111, 110, 109), (70, 100, 112), (113, 70, 112), (113, 112, 114), (115, 113, 114), (112, 116, 117), (114, 112, 117), (116, 118, 119), (117, 116, 119), (120, 117, 119), (121, 117, 120), (116, 102, 122), (116, 122, 118), (124, 8, 7), (123, 8, 124), (125, 123, 124), (125, 124, 126), (128, 125, 126), (127, 125, 128), (130, 127, 128), (129, 127, 130), (131, 129, 130), (131, 130, 132), (131, 121, 120), (132, 121, 131), (56, 133, 103), (54, 56, 103), (103, 133, 134), (103, 134, 135), (114, 117, 121), (134, 114, 121), (101, 136, 122), (101, 122, 102), (138, 137, 136), (138, 136, 101), (138, 139, 137), (140, 139, 138), (142, 141, 139), (142, 139, 140), (143, 141, 142), (144, 143, 142), (84, 96, 99), (69, 84, 99), (146, 145, 143), (146, 143, 144), (145, 147, 148), (145, 148, 143), (150, 149, 147), (150, 147, 145), (152, 151, 149), (152, 149, 150), (154, 153, 151), (154, 151, 152), (156, 153, 154), (155, 156, 154), (155, 154, 158), (157, 155, 158), (159, 157, 158), (159, 158, 160), (162, 161, 155), (162, 155, 157), (157, 163, 162), (159, 163, 157), (164, 159, 160), (164, 160, 105), (165, 161, 162), (166, 165, 162), (165, 167, 168), (165, 168, 161), (169, 165, 166), (170, 169, 166), (172, 171, 169), (172, 169, 170), (171, 173, 174), (171, 174, 169), (170, 175, 172), (176, 175, 170), (178, 177, 173), (178, 173, 171), (180, 179, 177), (180, 177, 178), (182, 181, 179), (182, 179, 180), (158, 183, 184), (160, 158, 184), (183, 185, 186), (184, 183, 186), (186, 185, 146), (186, 146, 110), (163, 187, 166), (163, 166, 162), (154, 152, 183), (158, 154, 183), (161, 168, 156), (161, 156, 155), (164, 188, 163), (164, 163, 159), (174, 167, 165), (169, 174, 165), (187, 176, 170), (187, 170, 166), (190, 189, 181), (190, 181, 182), (192, 191, 189), (192, 189, 190), (193, 194, 191), (193, 191, 192), (195, 194, 193), (195, 193, 196), (211, 209, 210), (208, 209, 211), (206, 207, 208), (214, 212, 213), (215, 211, 212), (215, 212, 214), (205, 195, 196), (205, 196, 206), (205, 208, 211), (205, 206, 208), (217, 215, 216), (218, 215, 217), (197, 218, 198), (202, 203, 204), (201, 204, 205), (201, 211, 215), (201, 205, 211), (201, 218, 197), (201, 215, 218), (201, 202, 204), (199, 201, 197), (200, 201, 199), (206, 193, 219), (196, 193, 206), (220, 197, 198), (220, 198, 221), (210, 222, 223), (210, 223, 211), (213, 224, 225), (212, 224, 213), (212, 223, 224), (211, 223, 212), (207, 226, 227), (207, 227, 208), (207, 219, 226), (206, 219, 207), (208, 227, 228), (208, 228, 209), (210, 228, 222), (209, 228, 210), (230, 200, 199), (229, 200, 230), (231, 198, 218), (221, 198, 231), (214, 232, 215), (214, 233, 232), (235, 203, 202), (234, 203, 235), (236, 202, 201), (235, 202, 236), (237, 218, 217), (231, 218, 237), (238, 195, 205), (194, 195, 238), (230, 199, 197), (230, 197, 220), (213, 225, 233), (213, 233, 214), (237, 217, 216), (237, 216, 239), (216, 232, 239), (215, 232, 216), (240, 203, 234), (240, 204, 203), (238, 204, 240), (238, 205, 204), (236, 201, 200), (236, 200, 229), (221, 241, 242), (221, 242, 220), (222, 228, 243), (222, 243, 244), (243, 245, 246), (244, 243, 246), (246, 245, 247), (246, 247, 248), (248, 247, 249), (248, 249, 250), (249, 251, 252), (250, 249, 252), (252, 251, 253), (252, 253, 254), (253, 255, 256), (254, 253, 256), (256, 255, 257), (256, 257, 258), (259, 260, 245), (243, 259, 245), (260, 261, 247), (245, 260, 247), (257, 262, 263), (258, 257, 263), (227, 259, 243), (228, 227, 243), (264, 227, 226), (259, 227, 264), (265, 192, 190), (265, 190, 266), (267, 188, 262), (257, 267, 262), (253, 268, 269), (253, 269, 255), (152, 150, 185), (183, 152, 185), (185, 150, 145), (185, 145, 146), (267, 269, 176), (267, 176, 187), (130, 270, 135), (132, 130, 135), (272, 177, 271), (272, 173, 177), (128, 126, 274), (128, 274, 273), (172, 275, 276), (175, 275, 172), (109, 107, 79), (81, 109, 79), (126, 124, 67), (126, 67, 274), (124, 7, 6), (124, 6, 67), (176, 268, 175), (269, 268, 176), (175, 277, 275), (268, 277, 175), (275, 279, 278), (277, 279, 275), (278, 261, 280), (279, 261, 278), (266, 190, 182), (266, 182, 281), (280, 282, 266), (280, 266, 281), (260, 259, 264), (260, 264, 282), (96, 138, 101), (99, 96, 101), (119, 283, 284), (118, 283, 119), (182, 180, 285), (281, 182, 285), (269, 267, 257), (255, 269, 257), (180, 178, 276), (285, 180, 276), (276, 178, 171), (276, 171, 172), (193, 192, 265), (219, 193, 265), (135, 134, 121), (135, 121, 132), (110, 146, 144), (110, 144, 108), (115, 114, 134), (133, 115, 134), (270, 128, 273), (130, 128, 270), (144, 142, 106), (108, 144, 106), (106, 142, 140), (106, 140, 95), (98, 186, 110), (98, 110, 111), (96, 140, 138), (95, 140, 96), (177, 179, 286), (271, 177, 286), (164, 105, 91), (93, 164, 91), (278, 280, 281), (278, 281, 285), (282, 264, 265), (282, 265, 266), (274, 67, 68), (274, 68, 74), (276, 278, 285), (275, 278, 276), (273, 274, 74), (273, 74, 73), (68, 5, 4), (68, 4, 64), (135, 270, 104), (135, 104, 103), (112, 100, 102), (112, 102, 116), (188, 267, 187), (188, 187, 163), (97, 184, 186), (97, 186, 98), (265, 226, 219), (264, 226, 265), (261, 260, 282), (261, 282, 280), (270, 273, 73), (270, 73, 104), (87, 98, 111), (87, 111, 85), (160, 184, 97), (105, 160, 97), (80, 287, 82), (80, 288, 287), (63, 290, 289), (61, 290, 63), (88, 291, 90), (88, 292, 291), (294, 293, 258), (263, 294, 258), (90, 295, 92), (90, 291, 295), (57, 52, 53), (57, 53, 296), (298, 297, 254), (256, 298, 254), (300, 299, 293), (294, 300, 293), (300, 301, 299), (302, 301, 300), (303, 302, 300), (304, 302, 303), (305, 304, 303), (305, 306, 304), (307, 306, 305), (307, 308, 306), (309, 308, 307), (309, 310, 308), (311, 310, 309), (311, 312, 310), (86, 292, 88), (86, 313, 292), (315, 314, 244), (246, 315, 244), (248, 315, 246), (248, 316, 315), (317, 2, 0), (45, 2, 317), (318, 47, 319), (49, 47, 318), (295, 320, 94), (92, 295, 94), (287, 313, 86), (82, 287, 86), (252, 321, 250), (252, 322, 321), (323, 311, 313), (287, 323, 313), (61, 324, 290), (59, 324, 61), (323, 312, 311), (323, 325, 312), (326, 325, 323), (326, 327, 325), (303, 300, 294), (320, 303, 294), (250, 316, 248), (250, 321, 316), (328, 49, 318), (51, 49, 328), (330, 329, 316), (321, 330, 316), (330, 331, 329), (332, 331, 330), (333, 332, 330), (334, 332, 333), (335, 334, 333), (336, 334, 335), (329, 338, 337), (331, 338, 329), (337, 340, 339), (338, 340, 337), (341, 336, 335), (342, 336, 341), (305, 303, 320), (295, 305, 320), (288, 323, 287), (288, 326, 323), (343, 326, 288), (343, 344, 326), (343, 346, 344), (345, 346, 343), (347, 346, 345), (347, 348, 346), (344, 350, 349), (346, 350, 344), (350, 351, 349), (350, 352, 351), (352, 350, 353), (354, 352, 353), (354, 353, 355), (356, 354, 355), (355, 353, 348), (355, 348, 357), (349, 358, 327), (349, 351, 358), (307, 305, 295), (291, 307, 295), (333, 330, 321), (322, 333, 321), (359, 290, 324), (360, 359, 324), (335, 333, 322), (297, 335, 322), (254, 322, 252), (254, 297, 322), (329, 337, 315), (316, 329, 315), (319, 45, 317), (47, 45, 319), (319, 317, 362), (319, 362, 361), (363, 362, 364), (361, 362, 363), (361, 363, 366), (365, 361, 366), (365, 366, 368), (367, 365, 368), (367, 368, 370), (369, 367, 370), (372, 371, 369), (370, 372, 369), (374, 373, 371), (372, 374, 371), (375, 328, 367), (375, 367, 369), (364, 1, 23), (362, 1, 364), (358, 376, 325), (327, 358, 325), (296, 324, 59), (296, 59, 57), (63, 347, 66), (63, 289, 347), (341, 335, 297), (298, 341, 297), (376, 377, 312), (325, 376, 312), (309, 307, 291), (292, 309, 291), (78, 345, 343), (76, 345, 78), (356, 355, 378), (379, 356, 378), (375, 51, 328), (53, 51, 375), (289, 348, 347), (289, 357, 348), (353, 350, 346), (353, 346, 348), (311, 309, 292), (313, 311, 292), (53, 380, 296), (375, 380, 53), (357, 289, 290), (359, 357, 290), (378, 355, 357), (378, 357, 359), (296, 360, 324), (380, 360, 296), (78, 288, 80), (78, 343, 288), (299, 341, 298), (293, 299, 298), (344, 327, 326), (344, 349, 327), (337, 339, 314), (315, 337, 314), (339, 224, 223), (314, 339, 223), (258, 298, 256), (258, 293, 298), (379, 378, 373), (374, 379, 373), (244, 223, 222), (244, 314, 223), (328, 318, 365), (328, 365, 367), (371, 373, 360), (371, 360, 380), (318, 319, 361), (318, 361, 365), (94, 294, 263), (94, 320, 294), (369, 371, 380), (369, 380, 375), (317, 0, 1), (317, 1, 362), (373, 378, 359), (373, 359, 360), (299, 342, 341), (301, 342, 299), (339, 225, 224), (340, 225, 339), (66, 345, 76), (66, 347, 345), (230, 381, 382), (229, 230, 382), (381, 383, 384), (382, 381, 384), (384, 383, 385), (384, 385, 386), (385, 387, 388), (386, 385, 388), (387, 389, 390), (388, 387, 390), (14, 392, 391), (14, 391, 15), (392, 394, 393), (392, 393, 391), (393, 396, 395), (394, 396, 393), (396, 398, 397), (396, 397, 395), (398, 400, 399), (398, 399, 397), (400, 402, 401), (400, 401, 399), (403, 401, 402), (403, 402, 404), (403, 406, 405), (403, 404, 406), (408, 407, 304), (306, 408, 304), (410, 409, 342), (410, 342, 301), (412, 411, 334), (412, 334, 336), (414, 413, 379), (414, 379, 374), (415, 232, 233), (415, 416, 232), (20, 418, 417), (19, 418, 20), (364, 23, 22), (364, 22, 419), (407, 420, 302), (407, 302, 304), (414, 421, 413), (414, 422, 421), (424, 32, 34), (423, 424, 34), (426, 424, 423), (425, 426, 423), (221, 427, 241), (231, 427, 221), (241, 428, 429), (427, 428, 241), (431, 38, 40), (430, 431, 40), (432, 430, 40), (432, 40, 42), (433, 432, 42), (433, 42, 434), (435, 436, 432), (435, 432, 433), (435, 437, 438), (435, 438, 436), (440, 439, 433), (440, 433, 434), (18, 24, 441), (17, 24, 18), (441, 26, 442), (24, 26, 441), (14, 443, 392), (13, 443, 14), (22, 21, 444), (419, 22, 444), (445, 419, 444), (445, 444, 446), (447, 445, 446), (447, 446, 448), (447, 448, 450), (449, 447, 450), (449, 450, 452), (451, 449, 452), (451, 452, 454), (453, 451, 454), (241, 429, 455), (241, 455, 242), (30, 456, 457), (28, 30, 457), (30, 32, 424), (30, 424, 456), (458, 423, 34), (458, 34, 36), (431, 458, 36), (431, 36, 38), (429, 459, 460), (428, 459, 429), (459, 461, 462), (459, 462, 460), (461, 463, 464), (461, 464, 462), (464, 465, 466), (463, 465, 464), (467, 466, 468), (464, 466, 467), (462, 464, 467), (462, 467, 469), (471, 470, 439), (471, 439, 440), (473, 472, 470), (473, 470, 471), (26, 28, 457), (26, 457, 442), (474, 472, 473), (475, 474, 473), (476, 474, 475), (477, 476, 475), (460, 462, 469), (460, 469, 478), (480, 479, 476), (480, 476, 477), (479, 481, 482), (479, 482, 476), (484, 483, 479), (484, 479, 480), (485, 483, 484), (486, 485, 484), (487, 416, 415), (487, 488, 416), (489, 488, 487), (489, 490, 488), (429, 460, 478), (429, 478, 455), (491, 485, 486), (491, 486, 492), (493, 494, 485), (493, 485, 491), (496, 491, 492), (495, 491, 496), (498, 495, 496), (497, 495, 498), (448, 499, 450), (500, 499, 448), (466, 497, 498), (466, 498, 468), (446, 500, 448), (501, 500, 446), (503, 502, 396), (503, 396, 394), (503, 504, 502), (505, 504, 503), (507, 506, 504), (507, 504, 505), (509, 507, 505), (509, 505, 508), (404, 402, 511), (404, 511, 510), (513, 512, 400), (513, 400, 398), (511, 515, 514), (510, 511, 514), (512, 516, 515), (511, 512, 515), (515, 516, 518), (515, 518, 517), (520, 518, 516), (520, 516, 519), (510, 514, 521), (522, 510, 521), (521, 514, 524), (521, 524, 523), (525, 521, 523), (525, 523, 526), (527, 525, 526), (527, 526, 528), (527, 528, 530), (529, 527, 530), (531, 530, 532), (529, 530, 531), (531, 534, 533), (531, 532, 534), (534, 536, 535), (533, 534, 535), (535, 538, 537), (535, 536, 538), (537, 540, 539), (537, 538, 540), (539, 542, 541), (539, 540, 542), (541, 544, 543), (541, 542, 544), (541, 543, 545), (546, 541, 545), (548, 545, 547), (548, 546, 545), (549, 546, 548), (549, 550, 546), (551, 550, 549), (551, 552, 550), (554, 552, 551), (553, 554, 551), (543, 556, 555), (543, 544, 556), (558, 555, 556), (557, 555, 558), (560, 557, 558), (559, 557, 560), (562, 559, 560), (561, 559, 562), (564, 561, 562), (563, 561, 564), (566, 563, 564), (565, 563, 566), (568, 565, 566), (567, 565, 568), (569, 570, 555), (569, 555, 557), (572, 569, 571), (572, 570, 569), (571, 574, 573), (571, 569, 574), (573, 576, 575), (573, 574, 576), (575, 578, 577), (575, 576, 578), (578, 580, 579), (577, 578, 579), (543, 555, 570), (545, 543, 570), (539, 541, 546), (550, 539, 546), (537, 539, 550), (552, 537, 550), (535, 537, 552), (554, 535, 552), (581, 580, 565), (581, 565, 567), (582, 581, 567), (582, 567, 583), (584, 582, 583), (584, 583, 585), (586, 535, 554), (586, 533, 535), (587, 533, 586), (587, 531, 533), (589, 586, 588), (589, 587, 586), (590, 531, 587), (590, 529, 531), (590, 591, 527), (590, 527, 529), (592, 591, 590), (593, 591, 592), (594, 591, 593), (594, 595, 591), (594, 406, 522), (594, 522, 595), (579, 581, 596), (579, 580, 581), (580, 578, 563), (580, 563, 565), (588, 554, 553), (588, 586, 554), (595, 525, 527), (591, 595, 527), (522, 521, 525), (595, 522, 525), (578, 576, 561), (578, 561, 563), (547, 570, 572), (547, 545, 570), (516, 512, 513), (519, 516, 513), (576, 574, 559), (576, 559, 561), (502, 519, 513), (504, 519, 502), (598, 584, 597), (598, 582, 584), (443, 505, 503), (508, 505, 443), (406, 404, 510), (406, 510, 522), (574, 569, 557), (574, 557, 559), (402, 400, 512), (402, 512, 511), (13, 508, 443), (12, 508, 13), (443, 503, 394), (443, 394, 392), (514, 515, 517), (514, 517, 524), (596, 582, 598), (596, 581, 582), (428, 599, 600), (428, 600, 459), (433, 601, 435), (439, 601, 433), (603, 458, 431), (602, 603, 431), (502, 513, 398), (502, 398, 396), (604, 235, 236), (604, 605, 235), (597, 605, 604), (597, 584, 605), (592, 587, 589), (592, 590, 587), (606, 607, 472), (474, 606, 472), (608, 609, 607), (606, 608, 607), (607, 609, 610), (607, 610, 611), (611, 610, 612), (611, 612, 601), (485, 494, 613), (485, 613, 483), (408, 614, 407), (408, 615, 614), (616, 615, 408), (616, 617, 615), (617, 618, 615), (617, 619, 618), (621, 619, 617), (620, 621, 617), (407, 622, 420), (407, 614, 622), (465, 623, 497), (465, 497, 466), (476, 482, 606), (476, 606, 474), (415, 233, 225), (415, 225, 340), (624, 602, 431), (624, 431, 430), (625, 599, 428), (427, 625, 428), (603, 425, 423), (603, 423, 458), (495, 493, 491), (626, 493, 495), (239, 627, 625), (237, 239, 625), (472, 607, 611), (472, 611, 470), (624, 430, 432), (436, 624, 432), (410, 628, 409), (410, 629, 628), (631, 630, 628), (629, 631, 628), (628, 633, 632), (628, 630, 633), (633, 635, 634), (632, 633, 634), (635, 637, 636), (634, 635, 636), (637, 638, 490), (636, 637, 490), (435, 612, 437), (601, 612, 435), (422, 414, 453), (454, 422, 453), (358, 639, 376), (358, 640, 639), (470, 611, 601), (470, 601, 439), (642, 641, 639), (640, 642, 639), (643, 642, 640), (643, 644, 642), (645, 644, 643), (645, 646, 644), (645, 648, 646), (647, 648, 645), (649, 648, 647), (649, 650, 648), (363, 364, 419), (363, 419, 445), (613, 481, 479), (483, 613, 479), (599, 651, 638), (599, 638, 600), (653, 652, 500), (653, 500, 501), (497, 626, 495), (623, 626, 497), (627, 651, 599), (625, 627, 599), (413, 650, 649), (413, 421, 650), (418, 653, 501), (418, 501, 417), (654, 284, 283), (655, 284, 654), (656, 657, 127), (656, 127, 129), (658, 659, 284), (655, 658, 284), (660, 194, 238), (660, 191, 194), (657, 661, 125), (657, 125, 127), (659, 658, 662), (663, 659, 662), (664, 191, 660), (664, 189, 191), (661, 665, 123), (661, 123, 125), (663, 662, 666), (656, 663, 666), (665, 9, 8), (665, 8, 123), (656, 666, 667), (657, 656, 667), (654, 669, 668), (654, 283, 669), (670, 669, 671), (668, 669, 670), (670, 673, 672), (670, 671, 673), (674, 673, 675), (672, 673, 674), (674, 677, 676), (674, 675, 677), (181, 189, 664), (678, 181, 664), (43, 434, 42), (679, 434, 43), (680, 440, 434), (680, 434, 679), (681, 471, 440), (681, 440, 680), (682, 473, 471), (682, 471, 681), (477, 475, 684), (683, 477, 684), (475, 473, 682), (684, 475, 682), (605, 584, 585), (605, 585, 685), (383, 455, 478), (383, 478, 385), (686, 480, 477), (686, 477, 683), (687, 484, 480), (687, 480, 686), (486, 484, 687), (688, 486, 687), (492, 486, 688), (689, 492, 688), (690, 496, 492), (690, 492, 689), (691, 498, 496), (691, 496, 690), (385, 478, 469), (385, 469, 387), (468, 498, 691), (692, 468, 691), (389, 467, 468), (389, 468, 692), (387, 469, 467), (387, 467, 389), (693, 41, 39), (693, 39, 405), (405, 39, 37), (405, 37, 403), (35, 401, 403), (37, 35, 403), (401, 35, 33), (399, 401, 33), (399, 33, 31), (397, 399, 31), (506, 520, 519), (506, 519, 504), (11, 509, 508), (11, 508, 12), (391, 25, 16), (15, 391, 16), (397, 31, 29), (395, 397, 29), (395, 29, 27), (393, 395, 27), (220, 242, 381), (230, 220, 381), (242, 455, 383), (381, 242, 383), (393, 27, 25), (391, 393, 25), (677, 148, 694), (676, 677, 694), (277, 268, 253), (251, 277, 253), (663, 656, 129), (663, 129, 131), (174, 173, 272), (695, 174, 272), (148, 677, 141), (143, 148, 141), (167, 174, 695), (696, 167, 695), (136, 671, 669), (136, 669, 122), (118, 669, 283), (122, 669, 118), (151, 153, 697), (698, 151, 697), (147, 149, 699), (700, 147, 699), (699, 151, 698), (699, 149, 151), (148, 147, 700), (694, 148, 700), (659, 663, 131), (659, 131, 120), (120, 119, 284), (120, 284, 659), (141, 677, 675), (141, 675, 139), (168, 167, 696), (701, 168, 696), (139, 675, 673), (139, 673, 137), (156, 168, 701), (702, 156, 701), (136, 673, 671), (137, 673, 136), (697, 156, 702), (697, 153, 156), (442, 457, 652), (442, 652, 653), (626, 703, 704), (626, 704, 493), (418, 442, 653), (441, 442, 418), (705, 706, 481), (613, 705, 481), (420, 629, 410), (420, 622, 629), (494, 707, 705), (494, 705, 613), (708, 616, 308), (310, 708, 308), (18, 441, 418), (18, 418, 19), (451, 453, 372), (451, 372, 370), (493, 704, 707), (493, 707, 494), (704, 709, 710), (704, 710, 707), (370, 368, 449), (370, 449, 451), (409, 412, 336), (409, 336, 342), (411, 711, 332), (411, 332, 334), (231, 237, 625), (231, 625, 427), (420, 410, 301), (420, 301, 302), (708, 617, 616), (708, 620, 617), (712, 620, 708), (377, 712, 708), (713, 703, 626), (623, 713, 626), (487, 415, 340), (487, 340, 338), (630, 631, 703), (713, 630, 703), (368, 366, 447), (368, 447, 449), (352, 647, 645), (354, 647, 352), (366, 363, 445), (366, 445, 447), (715, 603, 602), (714, 715, 602), (489, 487, 338), (489, 338, 331), (463, 716, 717), (463, 717, 465), (619, 621, 718), (706, 619, 718), (718, 621, 719), (718, 719, 608), (710, 709, 622), (614, 710, 622), (711, 489, 331), (711, 331, 332), (720, 721, 426), (720, 426, 425), (377, 708, 310), (312, 377, 310), (481, 706, 718), (481, 718, 482), (638, 651, 488), (490, 638, 488), (482, 718, 608), (482, 608, 606), (438, 648, 650), (438, 650, 722), (711, 490, 489), (711, 636, 490), (453, 414, 374), (453, 374, 372), (652, 456, 723), (457, 456, 652), (456, 424, 426), (456, 426, 723), (422, 454, 720), (422, 720, 715), (624, 438, 722), (436, 438, 624), (609, 641, 642), (609, 642, 610), (409, 632, 412), (409, 628, 632), (714, 602, 624), (722, 714, 624), (452, 720, 454), (721, 720, 452), (616, 408, 306), (308, 616, 306), (715, 720, 425), (715, 425, 603), (637, 635, 716), (724, 637, 716), (615, 710, 614), (615, 618, 710), (20, 417, 444), (20, 444, 21), (500, 723, 499), (652, 723, 500), (635, 633, 717), (716, 635, 717), (722, 650, 421), (722, 421, 714), (717, 633, 630), (717, 630, 713), (723, 426, 721), (723, 721, 499), (352, 643, 351), (352, 645, 643), (354, 649, 647), (356, 649, 354), (351, 640, 358), (351, 643, 640), (710, 618, 705), (707, 710, 705), (411, 636, 711), (411, 634, 636), (714, 421, 422), (714, 422, 715), (376, 712, 377), (376, 639, 712), (499, 721, 452), (499, 452, 450), (600, 638, 637), (600, 637, 724), (610, 642, 644), (610, 644, 612), (444, 501, 446), (417, 501, 444), (437, 644, 646), (612, 644, 437), (608, 719, 641), (608, 641, 609), (705, 618, 619), (705, 619, 706), (666, 520, 506), (667, 666, 506), (662, 518, 520), (666, 662, 520), (438, 646, 648), (437, 646, 438), (725, 585, 726), (685, 585, 725), (719, 621, 620), (712, 719, 620), (664, 660, 725), (726, 664, 725), (412, 634, 411), (412, 632, 634), (413, 649, 356), (413, 356, 379), (79, 107, 83), (79, 83, 77), (488, 627, 416), (488, 651, 627), (111, 109, 81), (85, 111, 81), (631, 709, 704), (703, 631, 704), (247, 261, 279), (247, 279, 249), (528, 668, 670), (526, 668, 528), (528, 672, 530), (528, 670, 672), (627, 239, 232), (416, 627, 232), (530, 674, 532), (530, 672, 674), (532, 676, 534), (532, 674, 676), (676, 694, 536), (534, 676, 536), (240, 685, 725), (234, 685, 240), (622, 631, 629), (622, 709, 631), (727, 567, 568), (583, 567, 727), (10, 728, 509), (10, 509, 11), (700, 699, 540), (538, 700, 540), (60, 113, 115), (58, 60, 115), (726, 583, 727), (585, 583, 726), (667, 506, 507), (729, 667, 507), (279, 277, 251), (249, 279, 251), (263, 262, 93), (263, 93, 94), (286, 678, 727), (568, 286, 727), (60, 62, 70), (60, 70, 113), (678, 664, 726), (727, 678, 726), (518, 662, 658), (517, 518, 658), (465, 717, 713), (465, 713, 623), (639, 719, 712), (639, 641, 719), (724, 716, 463), (461, 724, 463), (729, 507, 509), (728, 729, 509), (517, 658, 655), (524, 517, 655), (660, 238, 240), (725, 660, 240), (524, 655, 654), (523, 524, 654), (104, 73, 72), (104, 72, 55), (523, 654, 668), (526, 523, 668), (665, 728, 10), (9, 665, 10), (58, 115, 133), (56, 58, 133), (536, 700, 538), (536, 694, 700), (665, 661, 729), (665, 729, 728), (699, 698, 542), (540, 699, 542), (698, 697, 544), (542, 698, 544), (544, 702, 556), (544, 697, 702), (600, 724, 461), (459, 600, 461), (188, 164, 93), (262, 188, 93), (702, 701, 558), (556, 702, 558), (701, 696, 560), (558, 701, 560), (696, 695, 562), (560, 696, 562), (661, 657, 667), (661, 667, 729), (562, 272, 564), (562, 695, 272), (564, 271, 566), (564, 272, 271), (179, 181, 678), (286, 179, 678), (566, 286, 568), (566, 271, 286), (731, 577, 730), (731, 575, 577), (577, 579, 390), (730, 577, 390), (733, 549, 732), (733, 551, 549), (384, 604, 382), (384, 597, 604), (732, 548, 734), (732, 549, 548), (573, 575, 731), (735, 573, 731), (693, 406, 594), (405, 406, 693), (382, 236, 229), (382, 604, 236), (737, 588, 736), (737, 589, 588), (386, 597, 384), (386, 598, 597), (738, 573, 735), (738, 571, 573), (739, 593, 592), (740, 593, 739), (235, 605, 685), (235, 685, 234), (734, 547, 741), (734, 548, 547), (553, 551, 733), (742, 553, 733), (390, 596, 388), (390, 579, 596), (736, 553, 742), (736, 588, 553), (547, 572, 743), (741, 547, 743), (743, 571, 738), (743, 572, 571), (693, 593, 740), (693, 594, 593), (739, 589, 737), (739, 592, 589), (388, 598, 386), (388, 596, 598), (693, 43, 41), (740, 43, 693), (683, 684, 733), (732, 683, 733), (689, 688, 743), (738, 689, 743), (739, 679, 43), (739, 43, 740), (686, 683, 732), (734, 686, 732), (389, 692, 730), (390, 389, 730), (741, 687, 686), (741, 686, 734), (692, 691, 731), (730, 692, 731), (688, 687, 741), (743, 688, 741), (742, 682, 681), (742, 681, 736), (691, 690, 735), (731, 691, 735), (735, 690, 689), (735, 689, 738), (684, 682, 742), (733, 684, 742), (737, 680, 679), (737, 679, 739), (736, 681, 680), (736, 680, 737), (744, 746, 747), (744, 747, 748), (751, 748, 749), (751, 749, 750), (751, 744, 748), (767, 745, 744), (753, 751, 752), (766, 744, 751), (766, 767, 744), (754, 751, 753), (764, 765, 766), (757, 754, 755), (757, 755, 756), (757, 751, 754), (762, 763, 764), (759, 757, 758), (760, 761, 762), (760, 766, 751), (760, 764, 766), (760, 751, 757), (760, 762, 764), (760, 757, 759), (758, 757, 768), (758, 768, 769), (757, 756, 770), (757, 770, 768), (756, 755, 771), (756, 771, 770), (755, 754, 772), (755, 772, 771), (773, 772, 754), (773, 754, 753), (774, 773, 753), (774, 753, 752), (775, 774, 752), (775, 752, 751), (776, 775, 751), (776, 751, 750), (777, 776, 750), (777, 750, 749), (778, 777, 749), (778, 749, 748), (748, 747, 779), (748, 779, 778), (747, 746, 780), (747, 780, 779), (746, 744, 781), (746, 781, 780), (744, 745, 782), (744, 782, 781), (745, 767, 783), (745, 783, 782), (767, 766, 784), (767, 784, 783), (785, 784, 766), (785, 766, 765), (786, 785, 765), (786, 765, 764), (787, 786, 764), (787, 764, 763), (788, 787, 763), (788, 763, 762), (789, 788, 762), (789, 762, 761), (790, 789, 761), (790, 761, 760), (760, 759, 791), (760, 791, 790), (759, 758, 769), (759, 769, 791), (768, 770, 771), (768, 771, 772), (775, 772, 773), (775, 773, 774), (775, 768, 772), (791, 769, 768), (777, 775, 776), (790, 768, 775), (790, 791, 768), (778, 775, 777), (788, 789, 790), (781, 778, 779), (781, 779, 780), (781, 775, 778), (786, 787, 788), (783, 781, 782), (784, 785, 786), (784, 790, 775), (784, 788, 790), (784, 775, 781), (784, 786, 788), (784, 781, 783)])
me_lpk14m_kk.polygons.foreach_set('use_smooth', [True] * 1576)
me_lpk14m_kk.polygons.foreach_set('material_index', [0, 0, 0, 0, 0, 0, 0, 0, 0, 0, 0, 0, 0, 0, 0, 0, 0, 0, 0, 0, 0, 0, 0, 0, 0, 0, 0, 0, 0, 0, 0, 0, 0, 0, 0, 0, 0, 0, 0, 0, 0, 0, 0, 0, 0, 0, 0, 0, 0, 0, 0, 0, 0, 0, 0, 0, 0, 0, 0, 0, 0, 0, 0, 0, 0, 0, 0, 0, 0, 0, 0, 0, 0, 0, 0, 0, 0, 0, 0, 0, 0, 0, 0, 0, 0, 0, 0, 0, 0, 0, 0, 0, 0, 0, 0, 0, 0, 0, 0, 0, 0, 0, 0, 0, 0, 0, 0, 0, 0, 0, 0, 0, 0, 0, 0, 0, 0, 0, 0, 0, 0, 0, 0, 0, 0, 0, 0, 0, 0, 0, 0, 0, 0, 0, 0, 0, 0, 0, 0, 0, 0, 0, 0, 0, 0, 0, 0, 0, 0, 0, 0, 0, 0, 0, 0, 0, 0, 0, 0, 0, 0, 0, 0, 0, 0, 0, 0, 0, 0, 0, 0, 0, 0, 0, 0, 0, 0, 0, 0, 0, 0, 0, 0, 0, 0, 0, 0, 0, 0, 0, 0, 0, 0, 0, 0, 0, 0, 0, 0, 0, 0, 0, 0, 0, 0, 0, 0, 0, 0, 0, 0, 0, 0, 0, 0, 0, 0, 0, 0, 0, 0, 0, 0, 0, 0, 0, 0, 0, 0, 0, 0, 0, 0, 0, 0, 0, 0, 0, 0, 0, 0, 0, 0, 0, 0, 0, 0, 0, 0, 0, 0, 0, 0, 0, 0, 0, 0, 0, 0, 0, 0, 0, 0, 0, 0, 0, 0, 0, 0, 0, 0, 0, 0, 0, 0, 0, 0, 0, 0, 0, 0, 0, 0, 0, 0, 0, 0, 0, 0, 0, 0, 0, 0, 0, 0, 0, 0, 0, 0, 0, 0, 0, 0, 0, 0, 0, 0, 0, 0, 0, 0, 0, 0, 0, 0, 0, 0, 0, 0, 0, 0, 0, 0, 0, 0, 0, 0, 0, 0, 0, 0, 0, 0, 0, 0, 0, 0, 0, 0, 0, 0, 0, 0, 0, 0, 0, 0, 0, 0, 0, 0, 0, 0, 0, 0, 0, 0, 0, 0, 0, 0, 0, 0, 0, 0, 0, 0, 0, 0, 0, 0, 0, 0, 0, 0, 0, 0, 0, 0, 0, 0, 0, 0, 0, 0, 0, 0, 0, 0, 0, 0, 0, 0, 0, 0, 0, 0, 0, 0, 0, 0, 0, 0, 0, 0, 0, 0, 0, 0, 0, 0, 0, 0, 0, 0, 0, 0, 0, 0, 0, 0, 0, 0, 0, 0, 0, 0, 0, 0, 0, 0, 0, 0, 0, 0, 0, 0, 0, 0, 0, 0, 0, 0, 0, 0, 0, 0, 0, 0, 0, 0, 0, 0, 0, 0, 0, 0, 0, 0, 0, 0, 0, 0, 0, 0, 0, 0, 0, 0, 0, 0, 0, 0, 0, 0, 0, 0, 0, 0, 0, 0, 0, 0, 0, 0, 0, 0, 0, 0, 0, 0, 0, 0, 0, 0, 0, 0, 0, 0, 0, 0, 0, 0, 0, 0, 0, 0, 0, 0, 0, 0, 0, 0, 0, 0, 0, 0, 0, 0, 0, 0, 0, 0, 0, 0, 0, 0, 0, 0, 0, 0, 0, 0, 0, 0, 0, 0, 0, 0, 0, 0, 0, 0, 0, 0, 0, 0, 0, 0, 0, 0, 0, 0, 0, 0, 0, 0, 0, 0, 0, 0, 0, 0, 0, 0, 0, 0, 0, 0, 0, 0, 0, 0, 0, 0, 0, 0, 0, 0, 0, 0, 0, 0, 0, 0, 0, 0, 0, 0, 0, 0, 0, 0, 0, 0, 0, 0, 0, 0, 0, 0, 0, 0, 0, 0, 0, 0, 0, 0, 0, 0, 0, 0, 0, 0, 0, 0, 0, 0, 0, 0, 0, 0, 0, 0, 0, 0, 0, 0, 0, 0, 0, 0, 0, 0, 0, 0, 0, 0, 0, 0, 0, 0, 0, 0, 0, 0, 0, 0, 0, 0, 0, 0, 0, 0, 0, 0, 0, 0, 0, 0, 0, 0, 0, 0, 0, 0, 0, 0, 0, 0, 0, 0, 0, 0, 0, 0, 0, 0, 0, 0, 0, 0, 0, 0, 0, 0, 0, 0, 0, 0, 0, 0, 0, 0, 0, 0, 0, 0, 0, 0, 0, 0, 0, 0, 0, 0, 0, 0, 0, 0, 0, 0, 0, 0, 0, 0, 0, 0, 0, 0, 0, 0, 0, 0, 0, 0, 0, 0, 0, 0, 0, 0, 0, 0, 0, 0, 0, 0, 0, 0, 0, 0, 0, 0, 0, 0, 0, 0, 0, 0, 0, 0, 0, 0, 0, 0, 0, 0, 0, 0, 0, 0, 0, 0, 0, 0, 0, 0, 0, 0, 0, 0, 0, 0, 0, 0, 0, 0, 0, 0, 0, 0, 0, 0, 0, 0, 0, 0, 0, 0, 0, 0, 0, 0, 0, 0, 0, 0, 0, 0, 0, 0, 0, 0, 0, 0, 0, 0, 0, 0, 0, 0, 0, 0, 0, 0, 0, 0, 0, 0, 0, 0, 0, 0, 0, 0, 0, 0, 0, 0, 0, 0, 0, 0, 0, 0, 0, 0, 0, 0, 0, 0, 0, 0, 0, 0, 0, 0, 0, 0, 0, 0, 0, 0, 0, 0, 0, 0, 0, 0, 0, 0, 0, 0, 0, 0, 0, 0, 0, 0, 0, 0, 0, 0, 0, 0, 0, 0, 0, 0, 0, 0, 0, 0, 0, 0, 0, 0, 0, 0, 0, 0, 0, 0, 0, 0, 0, 0, 0, 0, 0, 0, 0, 0, 0, 0, 0, 0, 0, 0, 0, 0, 0, 0, 0, 0, 0, 0, 0, 0, 0, 0, 0, 0, 0, 0, 0, 0, 0, 0, 0, 0, 0, 0, 0, 0, 0, 0, 0, 0, 0, 0, 0, 0, 0, 0, 0, 0, 0, 0, 0, 0, 0, 0, 0, 0, 0, 0, 0, 0, 0, 0, 0, 0, 0, 0, 0, 0, 0, 0, 0, 0, 0, 0, 0, 0, 0, 0, 0, 0, 0, 0, 0, 0, 0, 0, 0, 0, 0, 0, 0, 0, 0, 0, 0, 0, 0, 0, 0, 0, 0, 0, 0, 0, 0, 0, 0, 0, 0, 0, 0, 0, 0, 0, 0, 0, 0, 0, 0, 0, 0, 0, 0, 0, 0, 0, 0, 0, 0, 0, 0, 0, 0, 0, 0, 0, 0, 0, 0, 0, 0, 0, 0, 0, 0, 0, 0, 0, 0, 0, 0, 0, 0, 0, 0, 0, 0, 0, 0, 0, 0, 0, 0, 0, 0, 0, 0, 0, 0, 0, 0, 0, 0, 0, 0, 0, 0, 0, 0, 0, 0, 0, 0, 0, 0, 0, 0, 0, 0, 0, 0, 0, 0, 0, 0, 0, 0, 0, 0, 0, 0, 0, 0, 0, 0, 0, 0, 0, 0, 0, 0, 0, 0, 0, 0, 0, 0, 0, 0, 0, 0, 0, 0, 0, 0, 0, 0, 0, 0, 0, 0, 0, 0, 0, 0, 0, 0, 0, 0, 0, 0, 0, 0, 0, 0, 0, 0, 0, 0, 0, 0, 0, 0, 0, 0, 0, 0, 0, 0, 0, 0, 0, 0, 0, 0, 0, 0, 0, 0, 0, 0, 0, 0, 0, 0, 0, 0, 0, 0, 0, 0, 0, 0, 0, 0, 0, 0, 0, 0, 0, 0, 0, 0, 0, 0, 0, 0, 0, 0, 0, 0, 0, 0, 0, 0, 0, 0, 0, 0, 0, 0, 0, 0, 0, 0, 0, 0, 0, 0, 0, 0, 0, 0, 0, 0, 0, 0, 0, 0, 0, 0, 0, 0, 0, 0, 0, 0, 0, 0, 0, 0, 0, 0, 0, 0, 0, 0, 0, 0, 0, 0, 0, 0, 0, 0, 0, 0, 0, 0, 0, 0, 0, 0, 0, 0, 0, 0, 0, 0, 0, 0, 0, 0, 0, 0, 0, 0, 0, 0, 0, 0, 0, 0, 0, 0, 0, 0, 0, 0, 0, 0, 0, 0, 0, 0, 0, 0, 0, 0, 0, 0, 0, 0, 0, 0, 0, 0, 0, 0, 0, 0, 0, 0, 0, 0, 0, 0, 0, 0, 0, 0, 0, 0, 0, 0, 0, 0, 0, 0, 0, 0, 0, 0, 0, 0, 0, 0, 0, 0, 0, 0, 0, 0, 0, 0, 0, 0, 0, 0, 0, 0, 0, 0, 0, 0, 0, 0, 0, 0, 0, 0, 0, 0, 0, 0, 0, 0, 0, 0, 0, 0, 0, 0, 0, 0, 0, 0, 0, 0, 0, 0, 0, 0, 0, 0, 0, 0, 0, 0, 0, 0, 0, 0, 0, 0, 0, 0, 0, 0, 0, 0, 0, 0, 0, 0, 0, 0, 0, 0, 0, 0, 0, 0, 0, 0, 0, 0, 0, 0, 0, 0, 0, 0, 0, 0, 0, 0, 0, 0, 0, 0, 0, 0, 0, 0, 0, 0, 0, 0, 0, 0, 0, 0, 0, 0, 0, 0, 0, 0, 0, 0, 0, 0, 0, 0, 0, 0, 0, 0, 0, 0, 0, 0, 0, 0, 0, 0, 0, 0, 0, 0, 0, 0, 0, 0, 0, 0, 0, 0, 0, 0, 0, 0, 1, 1, 1, 1, 1, 1, 1, 1, 1, 1, 1, 1, 1, 1, 1, 1, 1, 1, 1, 1, 1, 1, 1, 1, 1, 1, 1, 1, 1, 1, 1, 1, 1, 1, 1, 1, 1, 1, 1, 1, 1, 1, 1, 1, 1, 1, 1, 1, 1, 1, 1, 1, 1, 1, 1, 1, 1, 1, 1, 1, 1, 1, 1, 1, 1, 1, 1, 1, 1, 1, 1, 1, 1, 1, 1, 1, 1, 1, 1, 1, 1, 1, 1, 1, 1, 1, 1, 1, 1, 1, 1, 1])
me_lpk14m_kk.materials.append(mat_canopy)
me_lpk14m_kk.materials.append(mat_trunk)
me_lpk14m_kk.update()

# ---- objects
ob_lpk14m_kk = bpy.data.objects.new('LPK14m_kk', me_lpk14m_kk)

# ---- transforms, parenting, visibility, modifiers, constraints
ob_lpk14m_kk.location = (0.0, 0.0, 0.0)

# ---- collection membership
col_collection.objects.link(ob_lpk14m_kk)

# ---- scene / render settings (as saved in the file)
scene.frame_start = 1; scene.frame_end = 250; scene.frame_set(1)
scene.render.engine = 'BLENDER_EEVEE_NEXT'
scene.render.image_settings.color_mode = 'RGB'
scene.cycles.sampling_pattern = 'TABULATED_SOBOL'
scene.view_settings.view_transform = 'Filmic'
bpy.context.view_layer.update()

# ---- added for rendering (the .blend has no active camera and no usable light): camera, sun
cam_auto = bpy.data.cameras.new('AutoCamera')
cam_auto.lens = 50.0
cam_auto.sensor_width = 36.0
cam_auto.clip_end = 1000.0
ob_auto_camera = bpy.data.objects.new('AutoCamera', cam_auto)
scene.collection.objects.link(ob_auto_camera)
ob_auto_camera.location = (13.5349, -16.2418, 17.8279)
ob_auto_camera.rotation_euler = (1.09748, -7.21219e-08, 0.694738)
scene.camera = ob_auto_camera
light_auto_sun = bpy.data.lights.new('AutoSun', 'SUN')
light_auto_sun.energy = 3.0
light_auto_sun.angle = 0.0523599
ob_auto_sun = bpy.data.objects.new('AutoSun', light_auto_sun)
scene.collection.objects.link(ob_auto_sun)
ob_auto_sun.rotation_euler = (0.872665, 0.174533, 0.523599)
bpy.context.view_layer.update()
